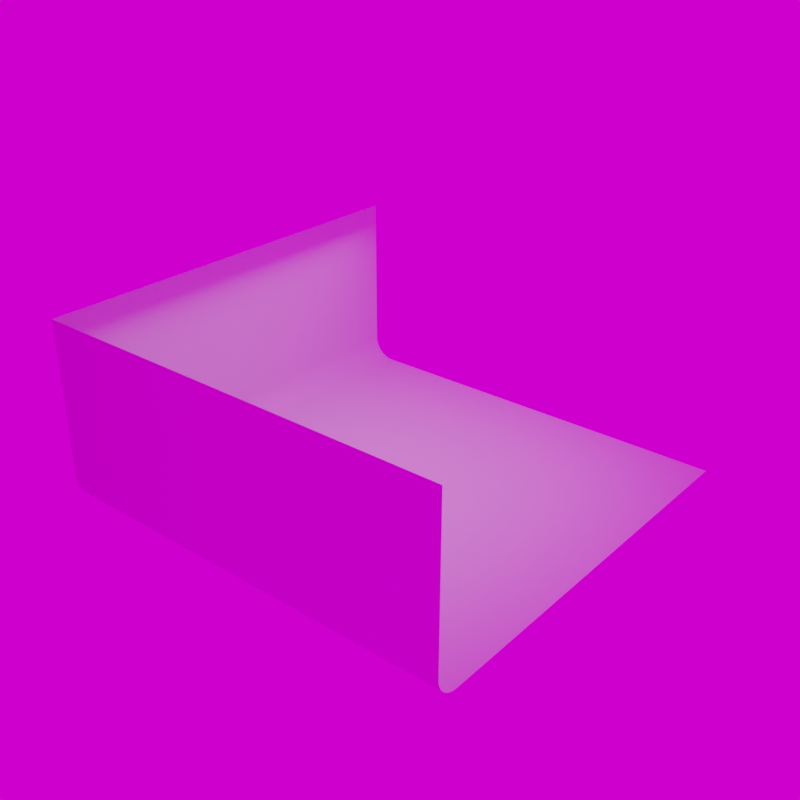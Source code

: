 # Source: sculptures.blend  (saved by Blender 3.3.6; exported with 4.5.12 LTS)
import bpy
from mathutils import Matrix  # noqa: F401  (used for matrix-valued properties, if any)

bpy.ops.wm.read_factory_settings(use_empty=True)
scene = bpy.context.scene
scene.name = 'Scene'

# ---- collections
col_collection = bpy.data.collections.new('Collection'); scene.collection.children.link(col_collection)
col_collection.hide_render = True
col_collection_2 = bpy.data.collections.new('Collection 2'); scene.collection.children.link(col_collection_2)

# ---- images (referenced by path relative to the original .blend; pixels are not part of the script)
import os
ASSET_DIR = os.environ.get("B2B_ASSET_DIR", "")  # directory of the original .blend (textures are referenced by path, not embedded)
HERE = os.path.dirname(os.path.abspath(__file__))  # packed textures are extracted next to this script under _unpacked/

def load_image(name, relpath, width, height, colorspace="sRGB"):
    """Load a texture the original file referenced (path relative to the .blend, or extracted next to this script)."""
    p = next((c for c in (os.path.join(HERE, relpath), os.path.join(ASSET_DIR, relpath)) if relpath and os.path.exists(c)), "")
    if p:
        img = bpy.data.images.load(p, check_existing=True)
        img.name = name
    else:  # same state as the original file: an image datablock whose file is absent (Cycles renders it pink)
        img = bpy.data.images.new(name, width, height)
        img.source = "FILE"
        img.filepath = "//" + (relpath or name)
    img.colorspace_settings.name = colorspace
    return img
img_gallery_4k_cfe36956_5c6d_4b16_85d1_68e7d47caca0_exr = load_image('gallery_4K_cfe36956-5c6d-4b16-85d1-68e7d47caca0.exr', 'gallery_4K_cfe36956-5c6d-4b16-85d1-68e7d47caca0.exr', 1024, 1024, 'Linear Rec.709')

# ---- materials (node trees are filled in below, after node groups)
mat_hope = bpy.data.materials.new('Hope')
mat_love = bpy.data.materials.new('Love')
mat_patience = bpy.data.materials.new('Patience')
mat_integrity = bpy.data.materials.new('Integrity')

# ---- material node trees
mat_hope.use_nodes = True; mat_hope.node_tree.nodes.clear()
_N = mat_hope.node_tree.nodes; _L = mat_hope.node_tree.links
n0 = _N.new('ShaderNodeBsdfPrincipled'); n0.name = 'Principled BSDF'; n0.location = (10, 300)
n0.distribution = 'GGX'
n0.subsurface_method = 'RANDOM_WALK_SKIN'
n0.inputs[0].default_value = (0.8, 0.0209, 0.7229, 1.0)
n0.inputs[1].default_value = 0.7222
n0.inputs[2].default_value = 0.1984
n0.inputs[3].default_value = 1.45
n0.inputs[27].default_value = (0.0, 0.0, 0.0, 1.0)
n0.inputs[28].default_value = 1.0
n1 = _N.new('ShaderNodeOutputMaterial'); n1.name = 'Material Output'; n1.location = (300, 300)
_L.new(n0.outputs[0], n1.inputs[0])
n1.is_active_output = True
mat_love.use_nodes = True; mat_love.node_tree.nodes.clear()
_N = mat_love.node_tree.nodes; _L = mat_love.node_tree.links
n0 = _N.new('ShaderNodeBsdfPrincipled'); n0.name = 'Principled BSDF'; n0.location = (10, 300)
n0.distribution = 'GGX'
n0.subsurface_method = 'RANDOM_WALK_SKIN'
n0.inputs[0].default_value = (0.2223, 0.8, 0.04212, 1.0)
n0.inputs[1].default_value = 0.754
n0.inputs[2].default_value = 0.2143
n0.inputs[3].default_value = 1.45
n0.inputs[12].default_value = 0.03968
n0.inputs[27].default_value = (0.0, 0.0, 0.0, 1.0)
n0.inputs[28].default_value = 1.0
n1 = _N.new('ShaderNodeOutputMaterial'); n1.name = 'Material Output'; n1.location = (300, 300)
_L.new(n0.outputs[0], n1.inputs[0])
n1.is_active_output = True
mat_patience.use_nodes = True; mat_patience.node_tree.nodes.clear()
_N = mat_patience.node_tree.nodes; _L = mat_patience.node_tree.links
n0 = _N.new('ShaderNodeBsdfPrincipled'); n0.name = 'Principled BSDF'; n0.location = (10, 300)
n0.distribution = 'GGX'
n0.subsurface_method = 'RANDOM_WALK_SKIN'
n0.inputs[0].default_value = (0.06545, 0.01544, 0.8, 1.0)
n0.inputs[1].default_value = 0.7857
n0.inputs[2].default_value = 0.246
n0.inputs[3].default_value = 1.45
n0.inputs[27].default_value = (0.0, 0.0, 0.0, 1.0)
n0.inputs[28].default_value = 1.0
n1 = _N.new('ShaderNodeOutputMaterial'); n1.name = 'Material Output'; n1.location = (300, 300)
_L.new(n0.outputs[0], n1.inputs[0])
n1.is_active_output = True
mat_integrity.use_nodes = True; mat_integrity.node_tree.nodes.clear()
_N = mat_integrity.node_tree.nodes; _L = mat_integrity.node_tree.links
n0 = _N.new('ShaderNodeBsdfPrincipled'); n0.name = 'Principled BSDF'; n0.location = (10, 300)
n0.distribution = 'GGX'
n0.subsurface_method = 'RANDOM_WALK_SKIN'
n0.inputs[0].default_value = (0.8, 0.2237, 0.01943, 1.0)
n0.inputs[1].default_value = 0.7222
n0.inputs[2].default_value = 0.127
n0.inputs[3].default_value = 1.45
n0.inputs[27].default_value = (0.0, 0.0, 0.0, 1.0)
n0.inputs[28].default_value = 1.0
n1 = _N.new('ShaderNodeOutputMaterial'); n1.name = 'Material Output'; n1.location = (300, 300)
_L.new(n0.outputs[0], n1.inputs[0])
n1.is_active_output = True

# ---- world
world_gallery_001 = bpy.data.worlds.new('Gallery.001'); scene.world = world_gallery_001
world_gallery_001.use_nodes = True; world_gallery_001.node_tree.nodes.clear()
_N = world_gallery_001.node_tree.nodes; _L = world_gallery_001.node_tree.links
n0 = _N.new('ShaderNodeBackground'); n0.name = 'Background'; n0.location = (10, 300)
n1 = _N.new('ShaderNodeOutputWorld'); n1.name = 'World Output'; n1.location = (300, 300)
n2 = _N.new('ShaderNodeTexEnvironment'); n2.name = 'Environment Texture'; n2.location = (-400, 0)
n2.image = img_gallery_4k_cfe36956_5c6d_4b16_85d1_68e7d47caca0_exr
n3 = _N.new('ShaderNodeTexCoord'); n3.name = 'Texture Coordinate'; n3.location = (-800, 0)
n4 = _N.new('ShaderNodeMapping'); n4.name = 'Mapping'; n4.location = (-600, 0)
_L.new(n0.outputs[0], n1.inputs[0])
_L.new(n2.outputs[0], n0.inputs[0])
_L.new(n3.outputs[0], n4.inputs[0])
_L.new(n4.outputs[0], n2.inputs[0])
n1.is_active_output = True
world_gallery_001.use_sun_shadow = False
world_gallery_001.sun_shadow_jitter_overblur = 0.0

# ---- lights
light_area = bpy.data.lights.new('Area', 'AREA')
light_area.transmission_factor = 0.0
light_area.energy = 1.571e+09
light_area.shadow_soft_size = 1000.0
light_area.shadow_maximum_resolution = 0.006
light_area.use_absolute_resolution = True
light_area.size = 1000.0
light_area.size_y = 1000.0

# ---- meshes
me_plane = bpy.data.meshes.new('Plane')
me_plane.from_pydata([(1000.0, 1000.0, 0.0), (-1000.0, -1000.0, 865.2), (1000.0, -1000.0, 865.2), (-1000.0, 1000.0, 865.2), (-1000.0, -1000.0, 107.6), (-892.4, -892.4, 0.0), (-999.9, -999.9, 102.0), (-999.4, -999.4, 96.39), (-998.7, -998.7, 90.8), (-997.6, -997.6, 85.26), (-996.3, -996.3, 79.78), (-994.7, -994.7, 74.38), (-992.9, -992.9, 69.07), (-990.7, -990.7, 63.86), (-988.3, -988.3, 58.77), (-985.6, -985.6, 53.82), (-982.6, -982.6, 49.02), (-979.4, -979.4, 44.37), (-976.0, -976.0, 39.9), (-972.4, -972.4, 35.62), (-968.5, -968.5, 31.53), (-964.4, -964.4, 27.65), (-960.1, -960.1, 23.99), (-955.6, -955.6, 20.56), (-951.0, -951.0, 17.37), (-946.2, -946.2, 14.42), (-941.2, -941.2, 11.73), (-936.1, -936.1, 9.306), (-930.9, -930.9, 7.149), (-925.6, -925.6, 5.268), (-920.2, -920.2, 3.668), (-914.7, -914.7, 2.352), (-909.2, -909.2, 1.325), (-903.6, -903.6, 0.5897), (-898.0, -898.0, 0.1475), (1000.0, -892.4, 0.0), (1000.0, -1000.0, 107.6), (1000.0, -898.0, 0.1475), (1000.0, -903.6, 0.5897), (1000.0, -909.2, 1.325), (1000.0, -914.7, 2.352), (1000.0, -920.2, 3.668), (1000.0, -925.6, 5.268), (1000.0, -930.9, 7.149), (1000.0, -936.1, 9.306), (1000.0, -941.2, 11.73), (1000.0, -946.2, 14.42), (1000.0, -951.0, 17.37), (1000.0, -955.6, 20.56), (1000.0, -960.1, 23.99), (1000.0, -964.4, 27.65), (1000.0, -968.5, 31.53), (1000.0, -972.4, 35.62), (1000.0, -976.0, 39.9), (1000.0, -979.4, 44.37), (1000.0, -982.6, 49.02), (1000.0, -985.6, 53.82), (1000.0, -988.3, 58.77), (1000.0, -990.7, 63.86), (1000.0, -992.9, 69.07), (1000.0, -994.7, 74.38), (1000.0, -996.3, 79.78), (1000.0, -997.6, 85.26), (1000.0, -998.7, 90.8), (1000.0, -999.4, 96.39), (1000.0, -999.9, 102.0), (-1000.0, 1000.0, 107.6), (-892.4, 1000.0, 0.0), (-999.9, 1000.0, 102.0), (-999.4, 1000.0, 96.39), (-998.7, 1000.0, 90.8), (-997.6, 1000.0, 85.26), (-996.3, 1000.0, 79.78), (-994.7, 1000.0, 74.38), (-992.9, 1000.0, 69.07), (-990.7, 1000.0, 63.86), (-988.3, 1000.0, 58.77), (-985.6, 1000.0, 53.82), (-982.6, 1000.0, 49.02), (-979.4, 1000.0, 44.37), (-976.0, 1000.0, 39.9), (-972.4, 1000.0, 35.62), (-968.5, 1000.0, 31.53), (-964.4, 1000.0, 27.65), (-960.1, 1000.0, 23.99), (-955.6, 1000.0, 20.56), (-951.0, 1000.0, 17.37), (-946.2, 1000.0, 14.42), (-941.2, 1000.0, 11.73), (-936.1, 1000.0, 9.306), (-930.9, 1000.0, 7.149), (-925.6, 1000.0, 5.268), (-920.2, 1000.0, 3.668), (-914.7, 1000.0, 2.352), (-909.2, 1000.0, 1.325), (-903.6, 1000.0, 0.5897), (-898.0, 1000.0, 0.1475)], [], [(36, 4, 1, 2), (5, 35, 0, 67), (66, 4, 6, 68), (68, 6, 7, 69), (69, 7, 8, 70), (70, 8, 9, 71), (71, 9, 10, 72), (72, 10, 11, 73), (73, 11, 12, 74), (74, 12, 13, 75), (75, 13, 14, 76), (76, 14, 15, 77), (77, 15, 16, 78), (78, 16, 17, 79), (79, 17, 18, 80), (80, 18, 19, 81), (81, 19, 20, 82), (82, 20, 21, 83), (83, 21, 22, 84), (84, 22, 23, 85), (85, 23, 24, 86), (86, 24, 25, 87), (87, 25, 26, 88), (88, 26, 27, 89), (89, 27, 28, 90), (90, 28, 29, 91), (91, 29, 30, 92), (92, 30, 31, 93), (93, 31, 32, 94), (94, 32, 33, 95), (95, 33, 34, 96), (96, 34, 5, 67), (4, 36, 65, 6), (6, 65, 64, 7), (7, 64, 63, 8), (8, 63, 62, 9), (9, 62, 61, 10), (10, 61, 60, 11), (11, 60, 59, 12), (12, 59, 58, 13), (13, 58, 57, 14), (14, 57, 56, 15), (15, 56, 55, 16), (16, 55, 54, 17), (17, 54, 53, 18), (18, 53, 52, 19), (19, 52, 51, 20), (20, 51, 50, 21), (21, 50, 49, 22), (22, 49, 48, 23), (23, 48, 47, 24), (24, 47, 46, 25), (25, 46, 45, 26), (26, 45, 44, 27), (27, 44, 43, 28), (28, 43, 42, 29), (29, 42, 41, 30), (30, 41, 40, 31), (31, 40, 39, 32), (32, 39, 38, 33), (33, 38, 37, 34), (34, 37, 35, 5), (4, 66, 3, 1)])
me_plane.polygons.foreach_set('use_smooth', [True] * 63)
_uv = me_plane.uv_layers.new(name='UVMap')
_uv.uv.foreach_set('vector', [1.0, 0.0, 0.0, 0.0, 0.0, 0.0, 1.0, 0.0, 0.05382, 0.05382, 1.0, 0.05382, 1.0, 1.0, 0.05382, 1.0, 0.0, 1.0, 0.0, 0.0, 3.688e-05, 3.688e-05, 0.0, 1.0, 0.0, 1.0, 3.688e-05, 3.688e-05, 0.0001474, 0.0001474, 0.0, 1.0, 0.0, 1.0, 0.0001474, 0.0001474, 0.0003313, 0.0003313, 0.0, 1.0, 0.0, 1.0, 0.0003313, 0.0003313, 0.0005881, 0.0005881, 0.0, 1.0, 0.0, 1.0, 0.0005881, 0.0005881, 0.0009169, 0.0009169, 0.0, 1.0, 0.0, 1.0, 0.0009169, 0.0009169, 0.001317, 0.001317, 0.0, 1.0, 0.0, 1.0, 0.001317, 0.001317, 0.001787, 0.001787, 0.0, 1.0, 0.0, 1.0, 0.001787, 0.001787, 0.002327, 0.002327, 0.0, 1.0, 0.0, 1.0, 0.002327, 0.002327, 0.002933, 0.002933, 0.0, 1.0, 0.0, 1.0, 0.002933, 0.002933, 0.003605, 0.003605, 0.0, 1.0, 0.0, 1.0, 0.003605, 0.003605, 0.004341, 0.004341, 0.0, 1.0, 0.0, 1.0, 0.004341, 0.004341, 0.005139, 0.005139, 0.0, 1.0, 0.0, 1.0, 0.005139, 0.005139, 0.005997, 0.005997, 0.0, 1.0, 0.0, 1.0, 0.005997, 0.005997, 0.006912, 0.006912, 0.0, 1.0, 0.0, 1.0, 0.006912, 0.006912, 0.007882, 0.007882, 0.0, 1.0, 0.0, 1.0, 0.007882, 0.007882, 0.01781, 0.01781, 0.01781, 1.0, 0.01781, 1.0, 0.01781, 0.01781, 0.01995, 0.01995, 0.01995, 1.0, 0.01995, 1.0, 0.01995, 0.01995, 0.02219, 0.02219, 0.02219, 1.0, 0.02219, 1.0, 0.02219, 0.02219, 0.02451, 0.02451, 0.02451, 1.0, 0.02451, 1.0, 0.02451, 0.02451, 0.02691, 0.02691, 0.02691, 1.0, 0.02691, 1.0, 0.02691, 0.02691, 0.02939, 0.02939, 0.02939, 1.0, 0.02939, 1.0, 0.02939, 0.02939, 0.03193, 0.03193, 0.03193, 1.0, 0.03193, 1.0, 0.03193, 0.03193, 0.03453, 0.03453, 0.03453, 1.0, 0.03453, 1.0, 0.03453, 0.03453, 0.03719, 0.03719, 0.03719, 1.0, 0.03719, 1.0, 0.03719, 0.03719, 0.03989, 0.03989, 0.03989, 1.0, 0.03989, 1.0, 0.03989, 0.03989, 0.04263, 0.04263, 0.04263, 1.0, 0.04263, 1.0, 0.04263, 0.04263, 0.0454, 0.0454, 0.0454, 1.0, 0.0454, 1.0, 0.0454, 0.0454, 0.04819, 0.04819, 0.04819, 1.0, 0.04819, 1.0, 0.04819, 0.04819, 0.051, 0.051, 0.051, 1.0, 0.051, 1.0, 0.051, 0.051, 0.05382, 0.05382, 0.05382, 1.0, 0.0, 0.0, 1.0, 0.0, 1.0, 0.0, 3.688e-05, 3.688e-05, 3.688e-05, 3.688e-05, 1.0, 0.0, 1.0, 0.0, 0.0001474, 0.0001474, 0.0001474, 0.0001474, 1.0, 0.0, 1.0, 0.0, 0.0003313, 0.0003313, 0.0003313, 0.0003313, 1.0, 0.0, 1.0, 0.0, 0.0005881, 0.0005881, 0.0005881, 0.0005881, 1.0, 0.0, 1.0, 0.0, 0.0009169, 0.0009169, 0.0009169, 0.0009169, 1.0, 0.0, 1.0, 0.0, 0.001317, 0.001317, 0.001317, 0.001317, 1.0, 0.0, 1.0, 0.0, 0.001787, 0.001787, 0.001787, 0.001787, 1.0, 0.0, 1.0, 0.0, 0.002327, 0.002327, 0.002327, 0.002327, 1.0, 0.0, 1.0, 0.0, 0.002933, 0.002933, 0.002933, 0.002933, 1.0, 0.0, 1.0, 0.0, 0.003605, 0.003605, 0.003605, 0.003605, 1.0, 0.0, 1.0, 0.0, 0.004341, 0.004341, 0.004341, 0.004341, 1.0, 0.0, 1.0, 0.0, 0.005139, 0.005139, 0.005139, 0.005139, 1.0, 0.0, 1.0, 0.0, 0.005997, 0.005997, 0.005997, 0.005997, 1.0, 0.0, 1.0, 0.0, 0.006912, 0.006912, 0.006912, 0.006912, 1.0, 0.0, 1.0, 0.0, 0.007882, 0.007882, 0.007882, 0.007882, 1.0, 0.0, 1.0, 0.01781, 0.01781, 0.01781, 0.01781, 0.01781, 1.0, 0.01781, 1.0, 0.01995, 0.01995, 0.01995, 0.01995, 0.01995, 1.0, 0.01995, 1.0, 0.02219, 0.02219, 0.02219, 0.02219, 0.02219, 1.0, 0.02219, 1.0, 0.02451, 0.02451, 0.02451, 0.02451, 0.02451, 1.0, 0.02451, 1.0, 0.02691, 0.02691, 0.02691, 0.02691, 0.02691, 1.0, 0.02691, 1.0, 0.02939, 0.02939, 0.02939, 0.02939, 0.02939, 1.0, 0.02939, 1.0, 0.03193, 0.03193, 0.03193, 0.03193, 0.03193, 1.0, 0.03193, 1.0, 0.03453, 0.03453, 0.03453, 0.03453, 0.03453, 1.0, 0.03453, 1.0, 0.03719, 0.03719, 0.03719, 0.03719, 0.03719, 1.0, 0.03719, 1.0, 0.03989, 0.03989, 0.03989, 0.03989, 0.03989, 1.0, 0.03989, 1.0, 0.04263, 0.04263, 0.04263, 0.04263, 0.04263, 1.0, 0.04263, 1.0, 0.0454, 0.0454, 0.0454, 0.0454, 0.0454, 1.0, 0.0454, 1.0, 0.04819, 0.04819, 0.04819, 0.04819, 0.04819, 1.0, 0.04819, 1.0, 0.051, 0.051, 0.051, 0.051, 0.051, 1.0, 0.051, 1.0, 0.05382, 0.05382, 0.05382, 0.0, 0.0, 0.0, 1.0, 0.0, 1.0, 0.0, 0.0])
me_plane.update()
me_plane_003 = bpy.data.meshes.new('Plane.003')
me_plane_003.from_pydata([(-1000.0, -5284.0, 212.2), (1000.0, -3284.0, 212.2), (-1000.0, -3284.0, 212.2), (578.4, -3705.0, 972.8), (578.4, -4862.0, 972.8), (-578.4, -4862.0, 972.8), (-578.4, -3705.0, 972.8), (654.0, -3630.0, 1664.0), (654.0, -4863.0, 1664.0), (-579.3, -4863.0, 1664.0), (-579.3, -3630.0, 1664.0), (483.1, -3977.0, 2368.0), (483.1, -4722.0, 2368.0), (-261.2, -4722.0, 2368.0), (-261.2, -3977.0, 2368.0), (122.9, -3887.0, 2762.0), (122.9, -4480.0, 2762.0), (-470.0, -4480.0, 2762.0), (-470.0, -3887.0, 2762.0), (171.8, -4160.0, 3297.0), (171.8, -4427.0, 3297.0), (-94.49, -4427.0, 3297.0), (-94.49, -4160.0, 3297.0), (1000.0, -5284.0, 212.2), (289.7, -5507.0, 1150.0), (-270.5, -5507.0, 1150.0), (326.3, -5508.0, 1485.0), (-270.9, -5508.0, 1485.0), (-470.0, -3472.0, 2975.0), (122.9, -3472.0, 2975.0), (-94.49, -3745.0, 3509.0), (171.8, -3745.0, 3509.0), (-933.8, -5229.0, 6.765), (-996.8, -5288.0, 68.53), (938.4, -3346.0, 6.765), (1000.0, -3284.0, 68.55), (-938.1, -3346.0, 6.765), (-1000.0, -3284.0, 68.55), (942.7, -5229.0, 6.764), (1003.0, -5288.0, 68.53)], [], [(23, 1, 2, 0), (6, 3, 7, 10), (2, 1, 3, 6), (23, 0, 5, 4), (0, 2, 6, 5), (1, 23, 4, 3), (9, 10, 14, 13), (8, 4, 24, 26), (5, 6, 10, 9), (3, 4, 8, 7), (11, 12, 16, 15), (7, 8, 12, 11), (8, 9, 13, 12), (22, 18, 28, 30), (14, 11, 15, 18), (12, 13, 17, 16), (13, 14, 18, 17), (20, 21, 22, 19), (16, 17, 21, 20), (17, 18, 22, 21), (15, 16, 20, 19), (24, 25, 27, 26), (9, 8, 26, 27), (5, 9, 27, 25), (4, 5, 25, 24), (7, 11, 14, 10), (28, 29, 31, 30), (19, 22, 30, 31), (18, 15, 29, 28), (15, 19, 31, 29), (0, 23, 39, 33), (23, 1, 35, 39), (1, 2, 37, 35), (2, 0, 33, 37), (32, 36, 37, 33), (36, 34, 35, 37), (38, 32, 33, 39), (34, 38, 39, 35), (32, 38, 34, 36)])
_uv = me_plane_003.uv_layers.new(name='UVMap')
_uv.uv.foreach_set('vector', [0.0, 0.0, 0.0, 1.0, 1.0, 1.0, 1.0, 0.0, 1.0, 1.0, 0.0, 1.0, 0.0, 1.0, 1.0, 1.0, 1.0, 1.0, 0.0, 1.0, 0.0, 1.0, 1.0, 1.0, 0.0, 0.0, 1.0, 0.0, 1.0, 0.0, 0.0, 0.0, 1.0, 0.0, 1.0, 1.0, 1.0, 1.0, 1.0, 0.0, 0.0, 1.0, 0.0, 0.0, 0.0, 0.0, 0.0, 1.0, 1.0, 0.0, 1.0, 1.0, 1.0, 1.0, 1.0, 0.0, 0.0, 0.0, 0.0, 0.0, 0.0, 0.0, 0.0, 0.0, 1.0, 0.0, 1.0, 1.0, 1.0, 1.0, 1.0, 0.0, 0.0, 1.0, 0.0, 0.0, 0.0, 0.0, 0.0, 1.0, 0.0, 1.0, 0.0, 0.0, 0.0, 0.0, 0.0, 1.0, 0.0, 1.0, 0.0, 0.0, 0.0, 0.0, 0.0, 1.0, 0.0, 0.0, 1.0, 0.0, 1.0, 0.0, 0.0, 0.0, 1.0, 1.0, 1.0, 1.0, 1.0, 1.0, 1.0, 1.0, 1.0, 1.0, 0.0, 1.0, 0.0, 1.0, 1.0, 1.0, 0.0, 0.0, 1.0, 0.0, 1.0, 0.0, 0.0, 0.0, 1.0, 0.0, 1.0, 1.0, 1.0, 1.0, 1.0, 0.0, 0.0, 0.0, 1.0, 0.0, 1.0, 1.0, 0.0, 1.0, 0.0, 0.0, 1.0, 0.0, 1.0, 0.0, 0.0, 0.0, 1.0, 0.0, 1.0, 1.0, 1.0, 1.0, 1.0, 0.0, 0.0, 1.0, 0.0, 0.0, 0.0, 0.0, 0.0, 1.0, 0.0, 0.0, 1.0, 0.0, 1.0, 0.0, 0.0, 0.0, 1.0, 0.0, 0.0, 0.0, 0.0, 0.0, 1.0, 0.0, 1.0, 0.0, 1.0, 0.0, 1.0, 0.0, 1.0, 0.0, 0.0, 0.0, 1.0, 0.0, 1.0, 0.0, 0.0, 0.0, 0.0, 1.0, 0.0, 1.0, 1.0, 1.0, 1.0, 1.0, 1.0, 1.0, 0.0, 1.0, 0.0, 1.0, 1.0, 1.0, 0.0, 1.0, 1.0, 1.0, 1.0, 1.0, 0.0, 1.0, 1.0, 1.0, 0.0, 1.0, 0.0, 1.0, 1.0, 1.0, 0.0, 1.0, 0.0, 1.0, 0.0, 1.0, 0.0, 1.0, 1.0, 0.0, 0.0, 0.0, 0.0, 0.0, 1.0, 0.0, 0.0, 0.0, 0.0, 1.0, 0.0, 1.0, 0.0, 0.0, 0.0, 1.0, 1.0, 1.0, 1.0, 1.0, 0.0, 1.0, 1.0, 1.0, 1.0, 0.0, 1.0, 0.0, 1.0, 1.0, 0.9691, 0.03079, 0.9691, 0.9692, 1.0, 1.0, 1.0, 0.0, 0.9691, 0.9692, 0.03089, 0.9692, 0.0, 1.0, 1.0, 1.0, 0.03089, 0.03079, 0.9691, 0.03079, 1.0, 0.0, 0.0, 0.0, 0.03089, 0.9692, 0.03089, 0.03079, 0.0, 0.0, 0.0, 1.0, 0.9691, 0.03079, 0.03089, 0.03079, 0.03089, 0.9692, 0.9691, 0.9692])
me_plane_003.materials.append(mat_hope)
me_plane_003.materials.append(mat_love)
me_plane_003.materials.append(mat_patience)
me_plane_003.materials.append(mat_integrity)
me_plane_003.update()
me_plane_002 = bpy.data.meshes.new('Plane.002')
me_plane_002.from_pydata([(1000.0, -2422.0, 156.3), (-1000.0, -2422.0, 156.3), (-607.8, -2128.0, 592.8), (58.89, -1519.0, 1275.0), (-430.8, -1853.0, 1661.0), (-142.2, -1520.0, 2258.0), (-668.6, -1864.0, 2790.0), (284.0, -1668.0, 3268.0), (-446.4, -1668.0, 3268.0), (284.0, -937.8, 3268.0), (527.0, -1864.0, 2790.0), (412.8, -1520.0, 2258.0), (412.8, -965.0, 2258.0), (733.6, -1853.0, 1661.0), (733.6, -688.7, 1661.0), (596.3, -1519.0, 1275.0), (596.3, -981.1, 1275.0), (803.9, -2128.0, 592.8), (803.9, -715.9, 592.8), (-446.4, -937.8, 3268.0), (527.0, -668.7, 2790.0), (-668.6, -668.7, 2790.0), (-142.2, -965.0, 2258.0), (-430.8, -688.7, 1661.0), (58.89, -981.1, 1275.0), (-607.8, -715.9, 592.8), (1000.0, -421.8, 156.3), (-1000.0, -421.8, 156.3), (-1240.0, -668.7, 3055.0), (-1240.0, -1864.0, 3055.0), (-1018.0, -937.8, 3534.0), (-1018.0, -1668.0, 3534.0), (1000.0, -2422.0, 56.91), (935.1, -2357.0, -7.949), (-935.1, -2357.0, -7.948), (-1000.0, -2422.0, 56.91), (-1000.0, -421.8, 56.91), (-935.1, -486.7, -7.948), (935.1, -486.7, -7.948), (1000.0, -421.8, 56.91)], [], [(1, 0, 17, 2), (2, 17, 15, 3), (3, 15, 13, 4), (4, 13, 11, 5), (5, 11, 10, 6), (6, 10, 7, 8), (7, 9, 19, 8), (20, 10, 7, 9), (12, 11, 10, 20), (14, 13, 11, 12), (16, 15, 13, 14), (18, 17, 15, 16), (26, 0, 17, 18), (20, 21, 19, 9), (12, 22, 21, 20), (14, 23, 22, 12), (16, 24, 23, 14), (18, 25, 24, 16), (26, 27, 25, 18), (27, 1, 2, 25), (25, 2, 3, 24), (24, 3, 4, 23), (23, 4, 5, 22), (22, 5, 6, 21), (21, 6, 29, 28), (19, 21, 28, 30), (28, 29, 31, 30), (8, 19, 30, 31), (6, 8, 31, 29), (26, 27, 36, 39), (0, 26, 39, 32), (38, 37, 34, 33), (27, 1, 35, 36), (33, 34, 35, 32), (37, 38, 39, 36), (34, 37, 36, 35), (32, 39, 38, 33), (1, 0, 32, 35)])
me_plane_002.polygons.foreach_set('material_index', [1, 1, 1, 1, 1, 1, 1, 1, 1, 1, 1, 1, 1, 1, 1, 1, 1, 1, 1, 1, 1, 1, 1, 1, 1, 1, 1, 1, 1, 1, 1, 1, 1, 1, 1, 1, 1, 1])
_uv = me_plane_002.uv_layers.new(name='UVMap')
_uv.uv.foreach_set('vector', [0.0, 0.0, 0.0, 0.0, 0.0, 0.0, 0.0, 0.0, 0.0, 0.0, 0.0, 0.0, 0.0, 0.0, 0.0, 0.0, 0.0, 0.0, 0.0, 0.0, 0.0, 0.0, 0.0, 0.0, 0.0, 0.0, 0.0, 0.0, 0.0, 0.0, 0.0, 0.0, 0.0, 0.0, 0.0, 0.0, 0.0, 0.0, 0.0, 0.0, 0.0, 0.0, 0.0, 0.0, 0.0, 0.0, 0.0, 0.0, 0.0, 0.0, 0.0, 0.0, 0.0, 0.0, 0.0, 0.0, 0.0, 0.0, 0.0, 0.0, 0.0, 0.0, 0.0, 0.0, 0.0, 0.0, 0.0, 0.0, 0.0, 0.0, 0.0, 0.0, 0.0, 0.0, 0.0, 0.0, 0.0, 0.0, 0.0, 0.0, 0.0, 0.0, 0.0, 0.0, 0.0, 0.0, 0.0, 0.0, 0.0, 0.0, 0.0, 0.0, 0.0, 0.0, 0.0, 0.0, 0.0, 0.0, 0.0, 0.0, 0.0, 0.0, 0.0, 0.0, 0.0, 0.0, 0.0, 0.0, 0.0, 0.0, 0.0, 0.0, 0.0, 0.0, 0.0, 0.0, 0.0, 0.0, 0.0, 0.0, 0.0, 0.0, 0.0, 0.0, 0.0, 0.0, 0.0, 0.0, 0.0, 0.0, 0.0, 0.0, 0.0, 0.0, 0.0, 0.0, 0.0, 0.0, 0.0, 0.0, 0.0, 0.0, 0.0, 0.0, 0.0, 0.0, 0.0, 0.0, 0.0, 0.0, 0.0, 0.0, 0.0, 0.0, 0.0, 0.0, 0.0, 0.0, 0.0, 0.0, 0.0, 0.0, 0.0, 0.0, 0.0, 0.0, 0.0, 0.0, 0.0, 0.0, 0.0, 0.0, 0.0, 0.0, 0.0, 0.0, 0.0, 0.0, 0.0, 0.0, 0.0, 0.0, 0.0, 0.0, 0.0, 0.0, 0.0, 0.0, 0.0, 0.0, 0.0, 0.0, 0.0, 0.0, 0.0, 0.0, 0.0, 0.0, 0.0, 0.0, 0.0, 0.0, 0.0, 0.0, 0.0, 0.0, 0.0, 0.0, 0.0, 0.0, 0.0, 0.0, 0.0, 0.0, 0.0, 0.0, 0.0, 0.0, 0.0, 0.0, 0.0, 0.0, 0.0, 0.0, 0.0, 0.0, 0.0, 0.0, 0.0, 0.0, 0.0, 0.0, 0.0, 0.0, 0.0, 0.0, 0.0, 0.0, 0.0, 0.0, 0.0, 0.0, 0.0, 0.0, 0.0, 0.0, 0.0, 0.0, 0.0, 0.0, 0.0, 0.0, 0.0, 0.0, 0.0, 0.0, 0.0, 0.0, 0.0, 0.0, 0.0, 0.0, 0.0, 0.0, 0.0, 0.0, 0.0, 0.0, 0.0, 0.0, 0.0, 0.0, 0.0, 0.0, 0.0, 0.0, 0.0, 0.0, 0.0, 0.0, 0.0, 0.0, 0.0, 0.0, 0.0, 0.0, 0.0, 0.0, 0.0, 0.0, 0.0, 0.0, 0.0, 0.0, 0.0, 0.0, 0.0, 0.0, 0.0, 0.0, 0.0, 0.0, 0.0, 0.0])
me_plane_002.materials.append(mat_hope)
me_plane_002.materials.append(mat_love)
me_plane_002.materials.append(mat_patience)
me_plane_002.materials.append(mat_integrity)
me_plane_002.update()
me_plane_005 = bpy.data.meshes.new('Plane.005')
me_plane_005.from_pydata([(1000.0, 2439.0, 138.9), (791.8, 751.3, 592.8), (476.5, 1121.0, 857.3), (751.5, 2105.0, 1445.0), (632.1, 887.8, 2764.0), (1273.0, 1106.0, 2916.0), (1273.0, 1708.0, 2916.0), (1166.0, 1268.0, 3474.0), (1166.0, 1547.0, 3474.0), (379.0, 1547.0, 3323.0), (1000.0, 439.1, 138.9), (-1000.0, 439.1, 138.9), (-583.7, 751.3, 592.8), (-95.16, 1121.0, 857.3), (401.5, 1234.0, 1351.0), (54.87, 1234.0, 1351.0), (751.5, 708.7, 1445.0), (-645.2, 708.7, 1445.0), (920.8, 454.8, 1943.0), (-983.6, 454.8, 1943.0), (-406.4, 887.8, 2764.0), (486.4, 1106.0, 2764.0), (-114.9, 1106.0, 2764.0), (379.0, 1268.0, 3323.0), (99.95, 1268.0, 3323.0), (99.95, 1547.0, 3323.0), (486.4, 1708.0, 2764.0), (-114.9, 1708.0, 2764.0), (632.1, 1926.0, 2764.0), (-406.4, 1926.0, 2764.0), (920.8, 2359.0, 1943.0), (-983.6, 2359.0, 1943.0), (-645.2, 2105.0, 1445.0), (401.5, 1580.0, 1351.0), (54.87, 1580.0, 1351.0), (476.5, 1693.0, 857.3), (-95.16, 1693.0, 857.3), (791.8, 2127.0, 592.8), (-583.7, 2127.0, 592.8), (-1000.0, 2439.0, 138.9), (1000.0, 439.1, 77.24), (927.4, 511.7, 4.63), (-927.4, 511.7, 4.63), (-1000.0, 439.1, 77.24), (-927.4, 2366.0, 4.631), (-1000.0, 2439.0, 77.24), (927.4, 2366.0, 4.63), (1000.0, 2439.0, 77.24)], [], [(0, 10, 1, 37), (37, 1, 2, 35), (35, 2, 14, 33), (33, 14, 16, 3), (3, 16, 18, 30), (30, 18, 4, 28), (28, 4, 21, 26), (26, 21, 5, 6), (21, 23, 7, 5), (6, 5, 7, 8), (23, 9, 8, 7), (9, 26, 6, 8), (11, 10, 1, 12), (12, 1, 2, 13), (13, 2, 14, 15), (15, 14, 16, 17), (17, 16, 18, 19), (19, 18, 4, 20), (20, 4, 21, 22), (22, 21, 23, 24), (23, 9, 25, 24), (26, 27, 25, 9), (28, 29, 27, 26), (30, 31, 29, 28), (3, 32, 31, 30), (33, 34, 32, 3), (35, 36, 34, 33), (37, 38, 36, 35), (0, 39, 38, 37), (39, 11, 12, 38), (38, 12, 13, 36), (36, 13, 15, 34), (34, 15, 17, 32), (32, 17, 19, 31), (31, 19, 20, 29), (29, 20, 22, 27), (27, 22, 24, 25), (39, 11, 43, 45), (10, 0, 47, 40), (11, 10, 40, 43), (0, 39, 45, 47), (41, 42, 43, 40), (42, 44, 45, 43), (47, 45, 44, 46), (40, 47, 46, 41), (46, 44, 42, 41)])
me_plane_005.polygons.foreach_set('material_index', [2, 2, 2, 2, 2, 2, 2, 2, 2, 2, 2, 2, 2, 2, 2, 2, 2, 2, 2, 2, 2, 2, 2, 2, 2, 2, 2, 2, 2, 2, 2, 2, 2, 2, 2, 2, 2, 2, 2, 2, 2, 2, 2, 2, 2, 2])
_uv = me_plane_005.uv_layers.new(name='UVMap')
_uv.uv.foreach_set('vector', [0.0, 0.0, 0.0, 0.0, 0.0, 0.0, 0.0, 0.0, 0.0, 0.0, 0.0, 0.0, 0.0, 0.0, 0.0, 0.0, 0.0, 0.0, 0.0, 0.0, 0.0, 0.0, 0.0, 0.0, 0.0, 0.0, 0.0, 0.0, 0.0, 0.0, 0.0, 0.0, 0.0, 0.0, 0.0, 0.0, 0.0, 0.0, 0.0, 0.0, 0.0, 0.0, 0.0, 0.0, 0.0, 0.0, 0.0, 0.0, 0.0, 0.0, 0.0, 0.0, 0.0, 0.0, 0.0, 0.0, 0.0, 0.0, 0.0, 0.0, 0.0, 0.0, 0.0, 0.0, 0.0, 0.0, 0.0, 0.0, 0.0, 0.0, 0.0, 0.0, 0.0, 0.0, 0.0, 0.0, 0.0, 0.0, 0.0, 0.0, 0.0, 0.0, 0.0, 0.0, 0.0, 0.0, 0.0, 0.0, 0.0, 0.0, 0.0, 0.0, 0.0, 0.0, 0.0, 0.0, 0.0, 0.0, 0.0, 0.0, 0.0, 0.0, 0.0, 0.0, 0.0, 0.0, 0.0, 0.0, 0.0, 0.0, 0.0, 0.0, 0.0, 0.0, 0.0, 0.0, 0.0, 0.0, 0.0, 0.0, 0.0, 0.0, 0.0, 0.0, 0.0, 0.0, 0.0, 0.0, 0.0, 0.0, 0.0, 0.0, 0.0, 0.0, 0.0, 0.0, 0.0, 0.0, 0.0, 0.0, 0.0, 0.0, 0.0, 0.0, 0.0, 0.0, 0.0, 0.0, 0.0, 0.0, 0.0, 0.0, 0.0, 0.0, 0.0, 0.0, 0.0, 0.0, 0.0, 0.0, 0.0, 0.0, 0.0, 0.0, 0.0, 0.0, 0.0, 0.0, 0.0, 0.0, 0.0, 0.0, 0.0, 0.0, 0.0, 0.0, 0.0, 0.0, 0.0, 0.0, 0.0, 0.0, 0.0, 0.0, 0.0, 0.0, 0.0, 0.0, 0.0, 0.0, 0.0, 0.0, 0.0, 0.0, 0.0, 0.0, 0.0, 0.0, 0.0, 0.0, 0.0, 0.0, 0.0, 0.0, 0.0, 0.0, 0.0, 0.0, 0.0, 0.0, 0.0, 0.0, 0.0, 0.0, 0.0, 0.0, 0.0, 0.0, 0.0, 0.0, 0.0, 0.0, 0.0, 0.0, 0.0, 0.0, 0.0, 0.0, 0.0, 0.0, 0.0, 0.0, 0.0, 0.0, 0.0, 0.0, 0.0, 0.0, 0.0, 0.0, 0.0, 0.0, 0.0, 0.0, 0.0, 0.0, 0.0, 0.0, 0.0, 0.0, 0.0, 0.0, 0.0, 0.0, 0.0, 0.0, 0.0, 0.0, 0.0, 0.0, 0.0, 0.0, 0.0, 0.0, 0.0, 0.0, 0.0, 0.0, 0.0, 0.0, 0.0, 0.0, 0.0, 0.0, 0.0, 0.0, 0.0, 0.0, 0.0, 0.0, 0.0, 0.0, 0.0, 0.0, 0.0, 0.0, 0.0, 0.0, 0.0, 0.0, 0.0, 0.0, 0.0, 0.0, 0.0, 0.0, 0.0, 0.0, 0.0, 0.0, 0.0, 0.0, 0.0, 0.0, 0.0, 0.0, 0.0, 0.0, 0.0, 0.0, 0.0, 0.0, 0.0, 0.0, 0.0, 0.0, 0.0, 0.0, 0.0, 0.0, 0.0, 0.0, 0.0, 0.0, 0.0, 0.0, 0.0, 0.0, 0.0, 0.0, 0.0, 0.0, 0.0, 0.0, 0.0, 0.0, 0.0, 0.0, 0.0, 0.0, 0.0, 0.0, 0.0, 0.0, 0.0, 0.0, 0.0, 0.0, 0.0, 0.0, 0.0, 0.0, 0.0, 0.0, 0.0, 0.0, 0.0, 0.0, 0.0, 0.0, 0.0, 0.0, 0.0, 0.0, 0.0, 0.0, 0.0, 0.0])
me_plane_005.materials.append(mat_hope)
me_plane_005.materials.append(mat_love)
me_plane_005.materials.append(mat_patience)
me_plane_005.materials.append(mat_integrity)
me_plane_005.update()
me_plane_006 = bpy.data.meshes.new('Plane.006')
me_plane_006.from_pydata([(-1000.0, 3338.0, 101.3), (855.9, 3482.0, 592.8), (-855.9, 3482.0, 592.8), (652.6, 3859.0, 918.5), (-305.3, 3859.0, 918.5), (536.0, 4309.0, 1280.0), (-421.9, 4309.0, 1280.0), (-508.6, 4168.0, 1809.0), (-513.8, 3652.0, 2119.0), (111.1, 4465.0, 2790.0), (-423.2, 4465.0, 2790.0), (111.1, 3629.0, 2790.0), (-423.2, 3629.0, 2790.0), (111.1, 3629.0, 3186.0), (-423.2, 3629.0, 3186.0), (-423.2, 4465.0, 3186.0), (-423.2, 4999.0, 3186.0), (111.1, 4999.0, 3186.0), (-423.2, 4999.0, 2790.0), (111.1, 4999.0, 2790.0), (-513.8, 4610.0, 2119.0), (444.2, 4610.0, 2119.0), (-508.6, 5126.0, 1809.0), (-421.9, 5267.0, 1280.0), (536.0, 5267.0, 1280.0), (-305.3, 4817.0, 918.5), (652.6, 4817.0, 918.5), (-855.9, 5194.0, 592.8), (-1000.0, 5338.0, 101.3), (1000.0, 5338.0, 101.3), (1000.0, 3338.0, 101.3), (855.9, 5194.0, 592.8), (652.6, 3859.0, 918.5), (449.4, 4168.0, 1809.0), (449.4, 5126.0, 1809.0), (444.2, 3652.0, 2119.0), (111.1, 4465.0, 2790.0), (111.1, 4999.0, 2790.0), (111.1, 4465.0, 3186.0), (942.5, 3396.0, 12.54), (1000.0, 3338.0, 70.07), (942.5, 5281.0, 12.54), (1000.0, 5338.0, 70.07), (-942.5, 5281.0, 12.54), (-1000.0, 5338.0, 70.07), (-942.5, 3396.0, 12.54), (-1000.0, 3338.0, 70.07)], [], [(0, 30, 1, 2), (2, 1, 3, 4), (4, 3, 5, 6), (6, 5, 33, 7), (7, 33, 35, 8), (8, 35, 9, 10), (10, 9, 11, 12), (9, 38, 13, 11), (12, 11, 13, 14), (38, 15, 14, 13), (15, 10, 12, 14), (38, 17, 16, 15), (18, 10, 15, 16), (19, 18, 16, 17), (20, 8, 10, 18), (21, 20, 18, 19), (22, 7, 8, 20), (34, 22, 20, 21), (23, 6, 7, 22), (24, 23, 22, 34), (25, 4, 6, 23), (26, 25, 23, 24), (27, 2, 4, 25), (31, 27, 25, 26), (28, 0, 2, 27), (29, 28, 27, 31), (29, 30, 1, 31), (31, 1, 32, 26), (26, 32, 5, 24), (24, 5, 33, 34), (34, 33, 35, 21), (21, 35, 36, 37), (37, 36, 38, 17), (28, 29, 42, 44), (30, 0, 46, 40), (0, 28, 44, 46), (43, 41, 39, 45), (39, 41, 42, 40), (45, 39, 40, 46), (44, 42, 41, 43), (46, 44, 43, 45), (29, 30, 40, 42)])
me_plane_006.polygons.foreach_set('material_index', [3, 3, 3, 3, 3, 3, 3, 3, 3, 3, 3, 3, 3, 3, 3, 3, 3, 3, 3, 3, 3, 3, 3, 3, 3, 3, 3, 3, 3, 3, 3, 3, 3, 3, 3, 3, 3, 3, 3, 3, 3, 3])
_uv = me_plane_006.uv_layers.new(name='UVMap')
_uv.uv.foreach_set('vector', [0.0, 0.0, 0.0, 0.0, 0.0, 0.0, 0.0, 0.0, 0.0, 0.0, 0.0, 0.0, 0.0, 0.0, 0.0, 0.0, 0.0, 0.0, 0.0, 0.0, 0.0, 0.0, 0.0, 0.0, 0.0, 0.0, 0.0, 0.0, 0.0, 0.0, 0.0, 0.0, 0.0, 0.0, 0.0, 0.0, 0.0, 0.0, 0.0, 0.0, 0.0, 0.0, 0.0, 0.0, 0.0, 0.0, 0.0, 0.0, 0.0, 0.0, 0.0, 0.0, 0.0, 0.0, 0.0, 0.0, 0.0, 0.0, 0.0, 0.0, 0.0, 0.0, 0.0, 0.0, 0.0, 0.0, 0.0, 0.0, 0.0, 0.0, 0.0, 0.0, 0.0, 0.0, 0.0, 0.0, 0.0, 0.0, 0.0, 0.0, 0.0, 0.0, 0.0, 0.0, 0.0, 0.0, 0.0, 0.0, 0.0, 0.0, 0.0, 0.0, 0.0, 0.0, 0.0, 0.0, 0.0, 0.0, 0.0, 0.0, 0.0, 0.0, 0.0, 0.0, 0.0, 0.0, 0.0, 0.0, 0.0, 0.0, 0.0, 0.0, 0.0, 0.0, 0.0, 0.0, 0.0, 0.0, 0.0, 0.0, 0.0, 0.0, 0.0, 0.0, 0.0, 0.0, 0.0, 0.0, 0.0, 0.0, 0.0, 0.0, 0.0, 0.0, 0.0, 0.0, 0.0, 0.0, 0.0, 0.0, 0.0, 0.0, 0.0, 0.0, 0.0, 0.0, 0.0, 0.0, 0.0, 0.0, 0.0, 0.0, 0.0, 0.0, 0.0, 0.0, 0.0, 0.0, 0.0, 0.0, 0.0, 0.0, 0.0, 0.0, 0.0, 0.0, 0.0, 0.0, 0.0, 0.0, 0.0, 0.0, 0.0, 0.0, 0.0, 0.0, 0.0, 0.0, 0.0, 0.0, 0.0, 0.0, 0.0, 0.0, 0.0, 0.0, 0.0, 0.0, 0.0, 0.0, 0.0, 0.0, 0.0, 0.0, 0.0, 0.0, 0.0, 0.0, 0.0, 0.0, 0.0, 0.0, 0.0, 0.0, 0.0, 0.0, 0.0, 0.0, 0.0, 0.0, 0.0, 0.0, 0.0, 0.0, 0.0, 0.0, 0.0, 0.0, 0.0, 0.0, 0.0, 0.0, 0.0, 0.0, 0.0, 0.0, 0.0, 0.0, 0.0, 0.0, 0.0, 0.0, 0.0, 0.0, 0.0, 0.0, 0.0, 0.0, 0.0, 0.0, 0.0, 0.0, 0.0, 0.0, 0.0, 0.0, 0.0, 0.0, 0.0, 0.0, 0.0, 0.0, 0.0, 0.0, 0.0, 0.0, 0.0, 0.0, 0.0, 0.0, 0.0, 0.0, 0.0, 0.0, 0.0, 0.0, 0.0, 0.0, 0.0, 0.0, 0.0, 0.0, 0.0, 0.0, 0.0, 0.0, 0.0, 0.0, 0.0, 0.0, 0.0, 0.0, 0.0, 0.0, 0.0, 0.0, 0.0, 0.0, 0.0, 0.0, 0.0, 0.0, 0.0, 0.0, 0.0, 0.0, 0.0, 0.0, 0.0, 0.0, 0.0, 0.0, 0.0, 0.0, 0.0, 0.0, 0.0, 0.0, 0.0, 0.0, 0.0, 0.0, 0.0, 0.0, 0.0, 0.0, 0.0, 0.0, 0.0, 0.0, 0.0, 0.0, 0.0, 0.0, 0.0, 0.0, 0.0, 0.0, 0.0, 0.0, 0.0, 0.0, 0.0, 0.0, 0.0, 0.0])
me_plane_006.materials.append(mat_hope)
me_plane_006.materials.append(mat_love)
me_plane_006.materials.append(mat_patience)
me_plane_006.materials.append(mat_integrity)
me_plane_006.update()

# ---- objects
ob_plane = bpy.data.objects.new('Plane', me_plane)
ob_hope = bpy.data.objects.new('Hope', me_plane_003)
ob_love = bpy.data.objects.new('Love', me_plane_002)
ob_patience = bpy.data.objects.new('Patience', me_plane_005)
ob_integrity = bpy.data.objects.new('Integrity', me_plane_006)
ob_area = bpy.data.objects.new('Area', light_area)

# ---- transforms, parenting, visibility, modifiers, constraints
ob_plane.location = (0.0, 0.0, 0.0)
ob_plane.scale = (21.09, 21.09, 21.09)
ob_hope.location = (0.0, 0.0, 0.0)
ob_love.location = (0.0, 0.0, 0.0)
ob_patience.location = (0.0, 0.0, 0.0)
ob_integrity.location = (0.0, 0.0, 0.0)
ob_area.location = (0.0, 0.0, 1.633e+04)
ob_area.scale = (37.67, 37.67, 37.67)

# ---- collection membership
scene.collection.objects.link(ob_plane)
col_collection.objects.link(ob_hope)
col_collection.objects.link(ob_love)
col_collection.objects.link(ob_patience)
col_collection.objects.link(ob_integrity)
col_collection_2.objects.link(ob_area)

# ---- scene / render settings (as saved in the file)
scene.frame_start = 1; scene.frame_end = 240; scene.frame_set(100)
scene.render.engine = 'CYCLES'
scene.render.resolution_x = 600
scene.render.resolution_y = 600
scene.cycles.sampling_pattern = 'TABULATED_SOBOL'
scene.cycles.use_light_tree = False
scene.view_settings.view_transform = 'Filmic'
scene.unit_settings.scale_length = 0.001
bpy.context.view_layer.update()

# ---- added for rendering (the .blend has no active camera): camera
cam_auto = bpy.data.cameras.new('AutoCamera')
cam_auto.lens = 50.0
cam_auto.sensor_width = 36.0
cam_auto.clip_end = 1.01313e+06
ob_auto_camera = bpy.data.objects.new('AutoCamera', cam_auto)
scene.collection.objects.link(ob_auto_camera)
ob_auto_camera.location = (57728.2, -69273.8, 55304.1)
ob_auto_camera.rotation_euler = (1.09748, -7.21219e-08, 0.694738)
scene.camera = ob_auto_camera
bpy.context.view_layer.update()
